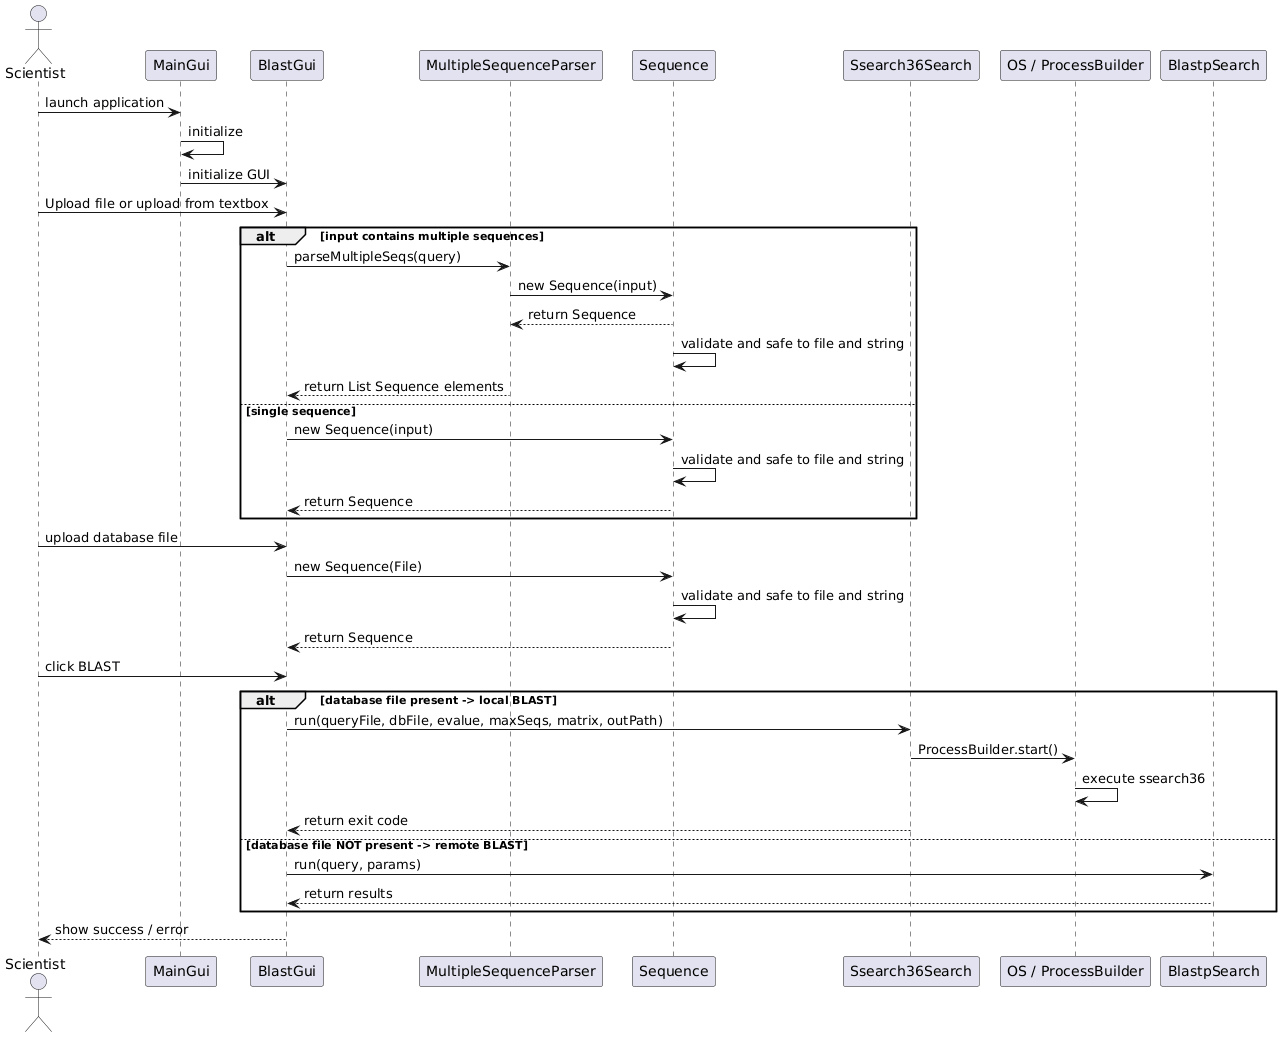

The diagram above was rendered by PlantUML. Its source (embedded in the PNG):
@startuml
actor Scientist
participant MainGui
participant BlastGui
participant MultipleSequenceParser
participant Sequence
participant Ssearch36Search
participant OS as "OS / ProcessBuilder"
participant BlastpSearch

' --- Application start ---
Scientist -> MainGui : launch application
MainGui -> MainGui : initialize
MainGui -> BlastGui : initialize GUI

' --- Query input ---
Scientist -> BlastGui : Upload file or upload from textbox

alt input contains multiple sequences
    BlastGui -> MultipleSequenceParser : parseMultipleSeqs(query)
    MultipleSequenceParser -> Sequence : new Sequence(input)
    Sequence --> MultipleSequenceParser : return Sequence 
    Sequence -> Sequence : validate and safe to file and string
    MultipleSequenceParser --> BlastGui : return List Sequence elements
else single sequence
    BlastGui -> Sequence : new Sequence(input)
    Sequence -> Sequence : validate and safe to file and string
    Sequence --> BlastGui : return Sequence
end

' --- Database upload ---
Scientist -> BlastGui : upload database file
BlastGui -> Sequence : new Sequence(File)
Sequence -> Sequence : validate and safe to file and string
Sequence --> BlastGui : return Sequence

' --- Run BLAST ---
Scientist -> BlastGui : click BLAST
alt database file present -> local BLAST
    BlastGui -> Ssearch36Search : run(queryFile, dbFile, evalue, maxSeqs, matrix, outPath)
    Ssearch36Search -> OS : ProcessBuilder.start()
    OS -> OS : execute ssearch36
    Ssearch36Search --> BlastGui : return exit code
else database file NOT present -> remote BLAST
    BlastGui -> BlastpSearch : run(query, params)
    BlastpSearch --> BlastGui : return results
end

' --- Result to user ---
BlastGui --> Scientist : show success / error
@enduml